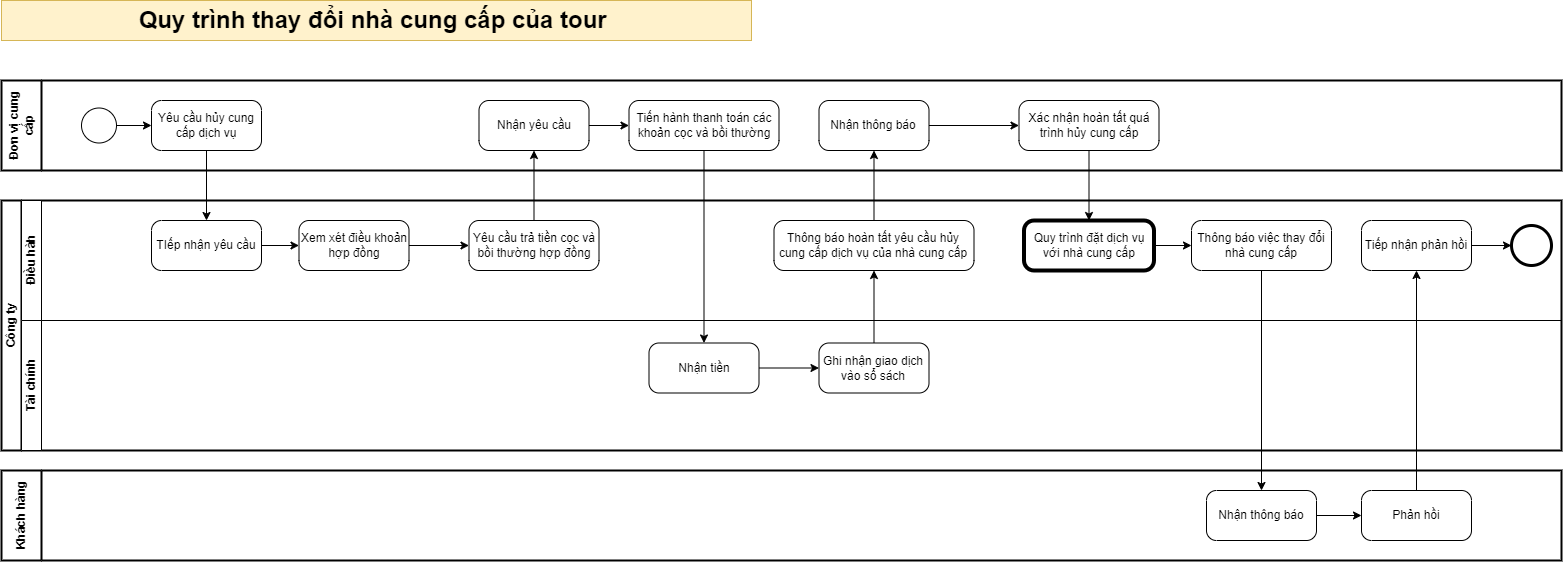

The diagram above was exported from draw.io. Its source (the exported page's mxGraphModel, read from the mxfile embedded in the PNG):
<mxGraphModel dx="3644" dy="3381" grid="1" gridSize="10" guides="1" tooltips="1" connect="1" arrows="1" fold="1" page="1" pageScale="1" pageWidth="827" pageHeight="1169" math="0" shadow="0">
  <root>
    <mxCell id="0" />
    <mxCell id="1" parent="0" />
    <mxCell id="2" value="Công ty" style="swimlane;html=1;childLayout=stackLayout;resizeParent=1;resizeParentMax=0;horizontal=0;startSize=20;horizontalStack=0;whiteSpace=wrap;movable=0;resizable=0;rotatable=0;deletable=0;editable=0;locked=1;connectable=0;strokeWidth=2;" vertex="1" parent="1">
      <mxGeometry x="-1060" y="2040" width="1560" height="250" as="geometry" />
    </mxCell>
    <mxCell id="3" value="Điều hàh" style="swimlane;html=1;startSize=20;horizontal=0;movable=0;resizable=0;rotatable=0;deletable=0;editable=0;locked=1;connectable=0;" vertex="1" parent="2">
      <mxGeometry x="20" width="1540" height="120" as="geometry" />
    </mxCell>
    <mxCell id="4" value="" style="edgeStyle=orthogonalEdgeStyle;rounded=0;orthogonalLoop=1;jettySize=auto;html=1;movable=0;resizable=0;rotatable=0;deletable=0;editable=0;locked=1;connectable=0;" edge="1" parent="3" source="7" target="5">
      <mxGeometry relative="1" as="geometry" />
    </mxCell>
    <mxCell id="5" value="Xem xét điều khoản hợp đồng" style="points=[[0.25,0,0],[0.5,0,0],[0.75,0,0],[1,0.25,0],[1,0.5,0],[1,0.75,0],[0.75,1,0],[0.5,1,0],[0.25,1,0],[0,0.75,0],[0,0.5,0],[0,0.25,0]];shape=mxgraph.bpmn.task;whiteSpace=wrap;rectStyle=rounded;size=10;html=1;container=1;expand=0;collapsible=0;taskMarker=abstract;labelBackgroundColor=none;rotation=0;movable=0;resizable=0;rotatable=0;deletable=0;editable=0;locked=1;connectable=0;" vertex="1" parent="3">
      <mxGeometry x="277.5" y="20" width="110" height="50" as="geometry" />
    </mxCell>
    <mxCell id="6" value="" style="edgeStyle=orthogonalEdgeStyle;rounded=0;orthogonalLoop=1;jettySize=auto;html=1;movable=0;resizable=0;rotatable=0;deletable=0;editable=0;locked=1;connectable=0;" edge="1" parent="3" source="5" target="8">
      <mxGeometry relative="1" as="geometry" />
    </mxCell>
    <mxCell id="7" value="TIếp nhận yêu cầu" style="points=[[0.25,0,0],[0.5,0,0],[0.75,0,0],[1,0.25,0],[1,0.5,0],[1,0.75,0],[0.75,1,0],[0.5,1,0],[0.25,1,0],[0,0.75,0],[0,0.5,0],[0,0.25,0]];shape=mxgraph.bpmn.task;whiteSpace=wrap;rectStyle=rounded;size=10;html=1;container=1;expand=0;collapsible=0;taskMarker=abstract;labelBackgroundColor=none;rotation=0;movable=0;resizable=0;rotatable=0;deletable=0;editable=0;locked=1;connectable=0;" vertex="1" parent="3">
      <mxGeometry x="130" y="20" width="110" height="50" as="geometry" />
    </mxCell>
    <mxCell id="8" value="Yêu cầu trả tiền cọc và bồi thường hợp đồng" style="points=[[0.25,0,0],[0.5,0,0],[0.75,0,0],[1,0.25,0],[1,0.5,0],[1,0.75,0],[0.75,1,0],[0.5,1,0],[0.25,1,0],[0,0.75,0],[0,0.5,0],[0,0.25,0]];shape=mxgraph.bpmn.task;whiteSpace=wrap;rectStyle=rounded;size=10;html=1;container=1;expand=0;collapsible=0;taskMarker=abstract;labelBackgroundColor=none;rotation=0;movable=0;resizable=0;rotatable=0;deletable=0;editable=0;locked=1;connectable=0;" vertex="1" parent="3">
      <mxGeometry x="447.5" y="20" width="130" height="50" as="geometry" />
    </mxCell>
    <mxCell id="9" value="Thông báo hoàn tất yêu cầu hủy cung cấp dịch vụ của nhà cung cấp" style="points=[[0.25,0,0],[0.5,0,0],[0.75,0,0],[1,0.25,0],[1,0.5,0],[1,0.75,0],[0.75,1,0],[0.5,1,0],[0.25,1,0],[0,0.75,0],[0,0.5,0],[0,0.25,0]];shape=mxgraph.bpmn.task;whiteSpace=wrap;rectStyle=rounded;size=10;html=1;container=1;expand=0;collapsible=0;taskMarker=abstract;labelBackgroundColor=none;rotation=0;movable=0;resizable=0;rotatable=0;deletable=0;editable=0;locked=1;connectable=0;" vertex="1" parent="3">
      <mxGeometry x="752.5" y="20" width="200" height="50" as="geometry" />
    </mxCell>
    <mxCell id="10" value="Quy trình đặt dịch vụ với nhà cung cấp" style="points=[[0.25,0,0],[0.5,0,0],[0.75,0,0],[1,0.25,0],[1,0.5,0],[1,0.75,0],[0.75,1,0],[0.5,1,0],[0.25,1,0],[0,0.75,0],[0,0.5,0],[0,0.25,0]];shape=mxgraph.bpmn.task;whiteSpace=wrap;rectStyle=rounded;size=10;html=1;container=1;expand=0;collapsible=0;bpmnShapeType=call;movable=0;resizable=0;rotatable=0;deletable=0;editable=0;locked=1;connectable=0;" vertex="1" parent="3">
      <mxGeometry x="1002.5" y="20" width="130" height="50" as="geometry" />
    </mxCell>
    <mxCell id="11" value="Thông báo việc thay đổi nhà cung cấp" style="points=[[0.25,0,0],[0.5,0,0],[0.75,0,0],[1,0.25,0],[1,0.5,0],[1,0.75,0],[0.75,1,0],[0.5,1,0],[0.25,1,0],[0,0.75,0],[0,0.5,0],[0,0.25,0]];shape=mxgraph.bpmn.task;whiteSpace=wrap;rectStyle=rounded;size=10;html=1;container=1;expand=0;collapsible=0;taskMarker=abstract;labelBackgroundColor=none;rotation=0;movable=0;resizable=0;rotatable=0;deletable=0;editable=0;locked=1;connectable=0;" vertex="1" parent="3">
      <mxGeometry x="1170" y="20" width="140" height="50" as="geometry" />
    </mxCell>
    <mxCell id="12" value="" style="points=[[0.145,0.145,0],[0.5,0,0],[0.855,0.145,0],[1,0.5,0],[0.855,0.855,0],[0.5,1,0],[0.145,0.855,0],[0,0.5,0]];shape=mxgraph.bpmn.event;html=1;verticalLabelPosition=bottom;labelBackgroundColor=#ffffff;verticalAlign=top;align=center;perimeter=ellipsePerimeter;outlineConnect=0;aspect=fixed;outline=end;symbol=terminate2;movable=0;resizable=0;rotatable=0;deletable=0;editable=0;locked=1;connectable=0;" vertex="1" parent="3">
      <mxGeometry x="1490" y="25" width="40" height="40" as="geometry" />
    </mxCell>
    <mxCell id="13" style="edgeStyle=orthogonalEdgeStyle;rounded=0;orthogonalLoop=1;jettySize=auto;html=1;movable=0;resizable=0;rotatable=0;deletable=0;editable=0;locked=1;connectable=0;" edge="1" parent="3" source="10" target="11">
      <mxGeometry relative="1" as="geometry" />
    </mxCell>
    <mxCell id="14" value="Tiếp nhận phản hồi" style="points=[[0.25,0,0],[0.5,0,0],[0.75,0,0],[1,0.25,0],[1,0.5,0],[1,0.75,0],[0.75,1,0],[0.5,1,0],[0.25,1,0],[0,0.75,0],[0,0.5,0],[0,0.25,0]];shape=mxgraph.bpmn.task;whiteSpace=wrap;rectStyle=rounded;size=10;html=1;container=1;expand=0;collapsible=0;taskMarker=abstract;labelBackgroundColor=none;rotation=0;movable=0;resizable=0;rotatable=0;deletable=0;editable=0;locked=1;connectable=0;" vertex="1" parent="3">
      <mxGeometry x="1340" y="20" width="110" height="50" as="geometry" />
    </mxCell>
    <mxCell id="15" style="edgeStyle=orthogonalEdgeStyle;rounded=0;orthogonalLoop=1;jettySize=auto;html=1;entryX=0;entryY=0.5;entryDx=0;entryDy=0;entryPerimeter=0;movable=0;resizable=0;rotatable=0;deletable=0;editable=0;locked=1;connectable=0;" edge="1" parent="3" source="14" target="12">
      <mxGeometry relative="1" as="geometry" />
    </mxCell>
    <mxCell id="16" value="Tài chính" style="swimlane;html=1;startSize=20;horizontal=0;movable=0;resizable=0;rotatable=0;deletable=0;editable=0;locked=1;connectable=0;" vertex="1" parent="2">
      <mxGeometry x="20" y="120" width="1540" height="130" as="geometry" />
    </mxCell>
    <mxCell id="17" value="Ghi nhận giao dịch vào sổ sách" style="points=[[0.25,0,0],[0.5,0,0],[0.75,0,0],[1,0.25,0],[1,0.5,0],[1,0.75,0],[0.75,1,0],[0.5,1,0],[0.25,1,0],[0,0.75,0],[0,0.5,0],[0,0.25,0]];shape=mxgraph.bpmn.task;whiteSpace=wrap;rectStyle=rounded;size=10;html=1;container=1;expand=0;collapsible=0;taskMarker=abstract;labelBackgroundColor=none;rotation=0;movable=0;resizable=0;rotatable=0;deletable=0;editable=0;locked=1;connectable=0;" vertex="1" parent="16">
      <mxGeometry x="797.5" y="22.5" width="110" height="50" as="geometry" />
    </mxCell>
    <mxCell id="18" value="Nhận tiền" style="points=[[0.25,0,0],[0.5,0,0],[0.75,0,0],[1,0.25,0],[1,0.5,0],[1,0.75,0],[0.75,1,0],[0.5,1,0],[0.25,1,0],[0,0.75,0],[0,0.5,0],[0,0.25,0]];shape=mxgraph.bpmn.task;whiteSpace=wrap;rectStyle=rounded;size=10;html=1;container=1;expand=0;collapsible=0;taskMarker=abstract;labelBackgroundColor=none;rotation=0;movable=0;resizable=0;rotatable=0;deletable=0;editable=0;locked=1;connectable=0;" vertex="1" parent="16">
      <mxGeometry x="627.5" y="22.5" width="110" height="50" as="geometry" />
    </mxCell>
    <mxCell id="19" value="" style="edgeStyle=orthogonalEdgeStyle;rounded=0;orthogonalLoop=1;jettySize=auto;html=1;movable=0;resizable=0;rotatable=0;deletable=0;editable=0;locked=1;connectable=0;" edge="1" parent="16" source="18" target="17">
      <mxGeometry relative="1" as="geometry">
        <mxPoint x="930" y="-60" as="sourcePoint" />
      </mxGeometry>
    </mxCell>
    <mxCell id="20" value="" style="edgeStyle=orthogonalEdgeStyle;rounded=0;orthogonalLoop=1;jettySize=auto;html=1;movable=0;resizable=0;rotatable=0;deletable=0;editable=0;locked=1;connectable=0;" edge="1" parent="2" source="17" target="9">
      <mxGeometry relative="1" as="geometry" />
    </mxCell>
    <mxCell id="21" value="Đơn vị cung cấp" style="swimlane;startSize=40;horizontal=0;html=1;whiteSpace=wrap;movable=0;resizable=0;rotatable=0;deletable=0;editable=0;locked=1;connectable=0;strokeWidth=2;" vertex="1" parent="1">
      <mxGeometry x="-1060" y="1920" width="1560" height="90" as="geometry" />
    </mxCell>
    <mxCell id="22" value="" style="edgeStyle=orthogonalEdgeStyle;rounded=0;orthogonalLoop=1;jettySize=auto;html=1;movable=0;resizable=0;rotatable=0;deletable=0;editable=0;locked=1;connectable=0;" edge="1" parent="21" source="23" target="24">
      <mxGeometry relative="1" as="geometry" />
    </mxCell>
    <mxCell id="23" value="Nhận yêu cầu" style="points=[[0.25,0,0],[0.5,0,0],[0.75,0,0],[1,0.25,0],[1,0.5,0],[1,0.75,0],[0.75,1,0],[0.5,1,0],[0.25,1,0],[0,0.75,0],[0,0.5,0],[0,0.25,0]];shape=mxgraph.bpmn.task;whiteSpace=wrap;rectStyle=rounded;size=10;html=1;container=1;expand=0;collapsible=0;taskMarker=abstract;labelBackgroundColor=none;rotation=0;movable=0;resizable=0;rotatable=0;deletable=0;editable=0;locked=1;connectable=0;" vertex="1" parent="21">
      <mxGeometry x="477.5" y="20" width="110" height="50" as="geometry" />
    </mxCell>
    <mxCell id="24" value="Tiến hành thanh toán các khoản cọc và bồi thường" style="points=[[0.25,0,0],[0.5,0,0],[0.75,0,0],[1,0.25,0],[1,0.5,0],[1,0.75,0],[0.75,1,0],[0.5,1,0],[0.25,1,0],[0,0.75,0],[0,0.5,0],[0,0.25,0]];shape=mxgraph.bpmn.task;whiteSpace=wrap;rectStyle=rounded;size=10;html=1;container=1;expand=0;collapsible=0;taskMarker=abstract;labelBackgroundColor=none;rotation=0;movable=0;resizable=0;rotatable=0;deletable=0;editable=0;locked=1;connectable=0;" vertex="1" parent="21">
      <mxGeometry x="627.5" y="20" width="150" height="50" as="geometry" />
    </mxCell>
    <mxCell id="25" value="" style="edgeStyle=orthogonalEdgeStyle;rounded=0;orthogonalLoop=1;jettySize=auto;html=1;movable=0;resizable=0;rotatable=0;deletable=0;editable=0;locked=1;connectable=0;" edge="1" parent="21" source="26" target="27">
      <mxGeometry relative="1" as="geometry" />
    </mxCell>
    <mxCell id="26" value="Nhận thông báo" style="points=[[0.25,0,0],[0.5,0,0],[0.75,0,0],[1,0.25,0],[1,0.5,0],[1,0.75,0],[0.75,1,0],[0.5,1,0],[0.25,1,0],[0,0.75,0],[0,0.5,0],[0,0.25,0]];shape=mxgraph.bpmn.task;whiteSpace=wrap;rectStyle=rounded;size=10;html=1;container=1;expand=0;collapsible=0;taskMarker=abstract;labelBackgroundColor=none;rotation=0;movable=0;resizable=0;rotatable=0;deletable=0;editable=0;locked=1;connectable=0;" vertex="1" parent="21">
      <mxGeometry x="817.5" y="20" width="110" height="50" as="geometry" />
    </mxCell>
    <mxCell id="27" value="Xác nhận hoàn tất quá trình hủy cung cấp" style="points=[[0.25,0,0],[0.5,0,0],[0.75,0,0],[1,0.25,0],[1,0.5,0],[1,0.75,0],[0.75,1,0],[0.5,1,0],[0.25,1,0],[0,0.75,0],[0,0.5,0],[0,0.25,0]];shape=mxgraph.bpmn.task;whiteSpace=wrap;rectStyle=rounded;size=10;html=1;container=1;expand=0;collapsible=0;taskMarker=abstract;labelBackgroundColor=none;rotation=0;movable=0;resizable=0;rotatable=0;deletable=0;editable=0;locked=1;connectable=0;" vertex="1" parent="21">
      <mxGeometry x="1017.5" y="20" width="140" height="50" as="geometry" />
    </mxCell>
    <mxCell id="28" style="edgeStyle=orthogonalEdgeStyle;rounded=0;orthogonalLoop=1;jettySize=auto;html=1;movable=0;resizable=0;rotatable=0;deletable=0;editable=0;locked=1;connectable=0;" edge="1" parent="21" source="29" target="30">
      <mxGeometry relative="1" as="geometry" />
    </mxCell>
    <mxCell id="29" value="" style="points=[[0.145,0.145,0],[0.5,0,0],[0.855,0.145,0],[1,0.5,0],[0.855,0.855,0],[0.5,1,0],[0.145,0.855,0],[0,0.5,0]];shape=mxgraph.bpmn.event;html=1;verticalLabelPosition=bottom;labelBackgroundColor=none;verticalAlign=top;align=center;perimeter=ellipsePerimeter;outlineConnect=0;aspect=fixed;outline=standard;symbol=general;movable=0;resizable=0;rotatable=0;deletable=0;editable=0;locked=1;connectable=0;" vertex="1" parent="21">
      <mxGeometry x="80" y="27.5" width="35" height="35" as="geometry" />
    </mxCell>
    <mxCell id="30" value="Yêu cầu hủy cung cấp dịch vụ" style="points=[[0.25,0,0],[0.5,0,0],[0.75,0,0],[1,0.25,0],[1,0.5,0],[1,0.75,0],[0.75,1,0],[0.5,1,0],[0.25,1,0],[0,0.75,0],[0,0.5,0],[0,0.25,0]];shape=mxgraph.bpmn.task;whiteSpace=wrap;rectStyle=rounded;size=10;html=1;container=1;expand=0;collapsible=0;taskMarker=abstract;labelBackgroundColor=none;rotation=0;movable=0;resizable=0;rotatable=0;deletable=0;editable=0;locked=1;connectable=0;" vertex="1" parent="21">
      <mxGeometry x="150" y="20" width="110" height="50" as="geometry" />
    </mxCell>
    <mxCell id="31" value="" style="edgeStyle=orthogonalEdgeStyle;rounded=0;orthogonalLoop=1;jettySize=auto;html=1;movable=0;resizable=0;rotatable=0;deletable=0;editable=0;locked=1;connectable=0;" edge="1" source="8" target="23" parent="1">
      <mxGeometry relative="1" as="geometry" />
    </mxCell>
    <mxCell id="32" value="" style="edgeStyle=orthogonalEdgeStyle;rounded=0;orthogonalLoop=1;jettySize=auto;html=1;movable=0;resizable=0;rotatable=0;deletable=0;editable=0;locked=1;connectable=0;" edge="1" source="24" target="18" parent="1">
      <mxGeometry relative="1" as="geometry" />
    </mxCell>
    <mxCell id="33" value="Khách hàng" style="swimlane;startSize=40;horizontal=0;html=1;whiteSpace=wrap;movable=0;resizable=0;rotatable=0;deletable=0;editable=0;locked=1;connectable=0;strokeWidth=2;" vertex="1" parent="1">
      <mxGeometry x="-1060" y="2310" width="1560" height="90" as="geometry" />
    </mxCell>
    <mxCell id="34" value="" style="edgeStyle=orthogonalEdgeStyle;rounded=0;orthogonalLoop=1;jettySize=auto;html=1;movable=0;resizable=0;rotatable=0;deletable=0;editable=0;locked=1;connectable=0;" edge="1" parent="33" source="35" target="36">
      <mxGeometry relative="1" as="geometry" />
    </mxCell>
    <mxCell id="35" value="Nhận thông báo" style="points=[[0.25,0,0],[0.5,0,0],[0.75,0,0],[1,0.25,0],[1,0.5,0],[1,0.75,0],[0.75,1,0],[0.5,1,0],[0.25,1,0],[0,0.75,0],[0,0.5,0],[0,0.25,0]];shape=mxgraph.bpmn.task;whiteSpace=wrap;rectStyle=rounded;size=10;html=1;container=1;expand=0;collapsible=0;taskMarker=abstract;labelBackgroundColor=none;rotation=0;movable=0;resizable=0;rotatable=0;deletable=0;editable=0;locked=1;connectable=0;" vertex="1" parent="33">
      <mxGeometry x="1205" y="20" width="110" height="50" as="geometry" />
    </mxCell>
    <mxCell id="36" value="Phản hồi" style="points=[[0.25,0,0],[0.5,0,0],[0.75,0,0],[1,0.25,0],[1,0.5,0],[1,0.75,0],[0.75,1,0],[0.5,1,0],[0.25,1,0],[0,0.75,0],[0,0.5,0],[0,0.25,0]];shape=mxgraph.bpmn.task;whiteSpace=wrap;rectStyle=rounded;size=10;html=1;container=1;expand=0;collapsible=0;taskMarker=abstract;labelBackgroundColor=none;rotation=0;movable=0;resizable=0;rotatable=0;deletable=0;editable=0;locked=1;connectable=0;" vertex="1" parent="33">
      <mxGeometry x="1360" y="20" width="110" height="50" as="geometry" />
    </mxCell>
    <mxCell id="37" style="edgeStyle=orthogonalEdgeStyle;rounded=0;orthogonalLoop=1;jettySize=auto;html=1;movable=0;resizable=0;rotatable=0;deletable=0;editable=0;locked=1;connectable=0;" edge="1" source="11" target="35" parent="1">
      <mxGeometry relative="1" as="geometry" />
    </mxCell>
    <mxCell id="38" value="&lt;span data-sider-select-id=&quot;f1715cd4-0e06-4c65-ace3-9fa5c822ec2a&quot; style=&quot;font-weight: 700;&quot;&gt;&lt;font data-sider-select-id=&quot;5e8768c1-a4c4-4723-98e7-fa203de4cf1b&quot; style=&quot;font-size: 24px;&quot;&gt;Quy trình thay đổi nhà cung cấp của tour&amp;nbsp;&lt;/font&gt;&lt;/span&gt;" style="rounded=0;whiteSpace=wrap;html=1;labelBackgroundColor=none;fillColor=#fff2cc;strokeColor=#d6b656;movable=0;resizable=0;rotatable=0;deletable=0;editable=0;locked=1;connectable=0;" vertex="1" parent="1">
      <mxGeometry x="-1060" y="1840" width="750" height="40" as="geometry" />
    </mxCell>
    <mxCell id="39" value="" style="edgeStyle=orthogonalEdgeStyle;rounded=0;orthogonalLoop=1;jettySize=auto;html=1;movable=0;resizable=0;rotatable=0;deletable=0;editable=0;locked=1;connectable=0;" edge="1" source="9" target="26" parent="1">
      <mxGeometry relative="1" as="geometry" />
    </mxCell>
    <mxCell id="40" style="edgeStyle=orthogonalEdgeStyle;rounded=0;orthogonalLoop=1;jettySize=auto;html=1;movable=0;resizable=0;rotatable=0;deletable=0;editable=0;locked=1;connectable=0;" edge="1" source="27" target="10" parent="1">
      <mxGeometry relative="1" as="geometry" />
    </mxCell>
    <mxCell id="41" value="" style="edgeStyle=orthogonalEdgeStyle;rounded=0;orthogonalLoop=1;jettySize=auto;html=1;movable=0;resizable=0;rotatable=0;deletable=0;editable=0;locked=1;connectable=0;" edge="1" source="36" target="14" parent="1">
      <mxGeometry relative="1" as="geometry" />
    </mxCell>
    <mxCell id="42" style="edgeStyle=orthogonalEdgeStyle;rounded=0;orthogonalLoop=1;jettySize=auto;html=1;movable=0;resizable=0;rotatable=0;deletable=0;editable=0;locked=1;connectable=0;" edge="1" source="30" target="7" parent="1">
      <mxGeometry relative="1" as="geometry" />
    </mxCell>
  </root>
</mxGraphModel>